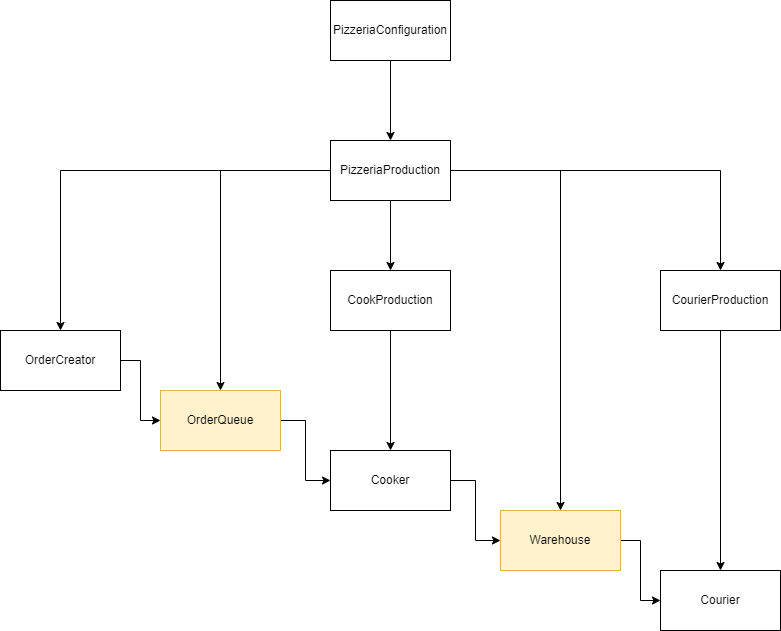

The diagram above was exported from draw.io. Its source (the exported page's mxGraphModel, read from the mxfile embedded in the PNG):
<mxGraphModel dx="1422" dy="781" grid="1" gridSize="10" guides="1" tooltips="1" connect="1" arrows="1" fold="1" page="1" pageScale="1" pageWidth="827" pageHeight="1169" math="0" shadow="0">
  <root>
    <mxCell id="0" />
    <mxCell id="1" parent="0" />
    <mxCell id="X4Am9eAeuRxRarR18zNJ-16" style="edgeStyle=orthogonalEdgeStyle;rounded=0;orthogonalLoop=1;jettySize=auto;html=1;entryX=0.5;entryY=0;entryDx=0;entryDy=0;" edge="1" parent="1" source="q4UieSTGAJj8WTSZgwSH-2" target="X4Am9eAeuRxRarR18zNJ-11">
      <mxGeometry relative="1" as="geometry" />
    </mxCell>
    <mxCell id="q4UieSTGAJj8WTSZgwSH-2" value="CookProduction" style="rounded=0;whiteSpace=wrap;html=1;" vertex="1" parent="1">
      <mxGeometry x="360" y="360" width="120" height="60" as="geometry" />
    </mxCell>
    <mxCell id="X4Am9eAeuRxRarR18zNJ-17" style="edgeStyle=orthogonalEdgeStyle;rounded=0;orthogonalLoop=1;jettySize=auto;html=1;" edge="1" parent="1" source="q4UieSTGAJj8WTSZgwSH-4" target="X4Am9eAeuRxRarR18zNJ-14">
      <mxGeometry relative="1" as="geometry" />
    </mxCell>
    <mxCell id="q4UieSTGAJj8WTSZgwSH-4" value="CourierProduction" style="rounded=0;whiteSpace=wrap;html=1;" vertex="1" parent="1">
      <mxGeometry x="690" y="360" width="120" height="60" as="geometry" />
    </mxCell>
    <mxCell id="X4Am9eAeuRxRarR18zNJ-3" style="edgeStyle=orthogonalEdgeStyle;rounded=0;orthogonalLoop=1;jettySize=auto;html=1;exitX=1;exitY=0.5;exitDx=0;exitDy=0;entryX=0;entryY=0.5;entryDx=0;entryDy=0;" edge="1" parent="1" source="q4UieSTGAJj8WTSZgwSH-7" target="X4Am9eAeuRxRarR18zNJ-1">
      <mxGeometry relative="1" as="geometry" />
    </mxCell>
    <mxCell id="q4UieSTGAJj8WTSZgwSH-7" value="OrderCreator" style="rounded=0;whiteSpace=wrap;html=1;" vertex="1" parent="1">
      <mxGeometry x="30" y="420" width="120" height="60" as="geometry" />
    </mxCell>
    <mxCell id="X4Am9eAeuRxRarR18zNJ-18" style="edgeStyle=orthogonalEdgeStyle;rounded=0;orthogonalLoop=1;jettySize=auto;html=1;entryX=0.5;entryY=0;entryDx=0;entryDy=0;" edge="1" parent="1" source="q4UieSTGAJj8WTSZgwSH-10" target="q4UieSTGAJj8WTSZgwSH-7">
      <mxGeometry relative="1" as="geometry" />
    </mxCell>
    <mxCell id="X4Am9eAeuRxRarR18zNJ-24" style="edgeStyle=orthogonalEdgeStyle;rounded=0;orthogonalLoop=1;jettySize=auto;html=1;entryX=0.5;entryY=0;entryDx=0;entryDy=0;" edge="1" parent="1" source="q4UieSTGAJj8WTSZgwSH-10" target="X4Am9eAeuRxRarR18zNJ-1">
      <mxGeometry relative="1" as="geometry" />
    </mxCell>
    <mxCell id="f4RncMrGcWuubF3Dpaq4-1" style="edgeStyle=orthogonalEdgeStyle;rounded=0;orthogonalLoop=1;jettySize=auto;html=1;exitX=1;exitY=0.5;exitDx=0;exitDy=0;entryX=0.5;entryY=0;entryDx=0;entryDy=0;" edge="1" parent="1" source="q4UieSTGAJj8WTSZgwSH-10" target="q4UieSTGAJj8WTSZgwSH-4">
      <mxGeometry relative="1" as="geometry" />
    </mxCell>
    <mxCell id="f4RncMrGcWuubF3Dpaq4-2" style="edgeStyle=orthogonalEdgeStyle;rounded=0;orthogonalLoop=1;jettySize=auto;html=1;entryX=0.5;entryY=0;entryDx=0;entryDy=0;" edge="1" parent="1" source="q4UieSTGAJj8WTSZgwSH-10" target="X4Am9eAeuRxRarR18zNJ-5">
      <mxGeometry relative="1" as="geometry" />
    </mxCell>
    <mxCell id="f4RncMrGcWuubF3Dpaq4-3" style="edgeStyle=orthogonalEdgeStyle;rounded=0;orthogonalLoop=1;jettySize=auto;html=1;entryX=0.5;entryY=0;entryDx=0;entryDy=0;" edge="1" parent="1" source="q4UieSTGAJj8WTSZgwSH-10" target="q4UieSTGAJj8WTSZgwSH-2">
      <mxGeometry relative="1" as="geometry" />
    </mxCell>
    <mxCell id="q4UieSTGAJj8WTSZgwSH-10" value="PizzeriaProduction" style="rounded=0;whiteSpace=wrap;html=1;" vertex="1" parent="1">
      <mxGeometry x="360" y="230" width="120" height="60" as="geometry" />
    </mxCell>
    <mxCell id="X4Am9eAeuRxRarR18zNJ-12" style="edgeStyle=orthogonalEdgeStyle;rounded=0;orthogonalLoop=1;jettySize=auto;html=1;exitX=1;exitY=0.5;exitDx=0;exitDy=0;entryX=0;entryY=0.5;entryDx=0;entryDy=0;" edge="1" parent="1" source="X4Am9eAeuRxRarR18zNJ-1" target="X4Am9eAeuRxRarR18zNJ-11">
      <mxGeometry relative="1" as="geometry" />
    </mxCell>
    <mxCell id="X4Am9eAeuRxRarR18zNJ-1" value="OrderQueue" style="rounded=0;whiteSpace=wrap;html=1;fillColor=#fff2cc;strokeColor=#d6b656;" vertex="1" parent="1">
      <mxGeometry x="190" y="480" width="120" height="60" as="geometry" />
    </mxCell>
    <mxCell id="X4Am9eAeuRxRarR18zNJ-15" style="edgeStyle=orthogonalEdgeStyle;rounded=0;orthogonalLoop=1;jettySize=auto;html=1;exitX=1;exitY=0.5;exitDx=0;exitDy=0;entryX=0;entryY=0.5;entryDx=0;entryDy=0;" edge="1" parent="1" source="X4Am9eAeuRxRarR18zNJ-5" target="X4Am9eAeuRxRarR18zNJ-14">
      <mxGeometry relative="1" as="geometry" />
    </mxCell>
    <mxCell id="X4Am9eAeuRxRarR18zNJ-5" value="Warehouse" style="rounded=0;whiteSpace=wrap;html=1;fillColor=#fff2cc;strokeColor=#d6b656;" vertex="1" parent="1">
      <mxGeometry x="530" y="600" width="120" height="60" as="geometry" />
    </mxCell>
    <mxCell id="X4Am9eAeuRxRarR18zNJ-13" style="edgeStyle=orthogonalEdgeStyle;rounded=0;orthogonalLoop=1;jettySize=auto;html=1;exitX=1;exitY=0.5;exitDx=0;exitDy=0;entryX=0;entryY=0.5;entryDx=0;entryDy=0;" edge="1" parent="1" source="X4Am9eAeuRxRarR18zNJ-11" target="X4Am9eAeuRxRarR18zNJ-5">
      <mxGeometry relative="1" as="geometry" />
    </mxCell>
    <mxCell id="X4Am9eAeuRxRarR18zNJ-11" value="Cooker" style="rounded=0;whiteSpace=wrap;html=1;" vertex="1" parent="1">
      <mxGeometry x="360" y="540" width="120" height="60" as="geometry" />
    </mxCell>
    <mxCell id="X4Am9eAeuRxRarR18zNJ-14" value="Courier" style="rounded=0;whiteSpace=wrap;html=1;" vertex="1" parent="1">
      <mxGeometry x="690" y="660" width="120" height="60" as="geometry" />
    </mxCell>
    <mxCell id="X4Am9eAeuRxRarR18zNJ-23" style="edgeStyle=orthogonalEdgeStyle;rounded=0;orthogonalLoop=1;jettySize=auto;html=1;entryX=0.5;entryY=0;entryDx=0;entryDy=0;" edge="1" parent="1" source="X4Am9eAeuRxRarR18zNJ-22" target="q4UieSTGAJj8WTSZgwSH-10">
      <mxGeometry relative="1" as="geometry" />
    </mxCell>
    <mxCell id="X4Am9eAeuRxRarR18zNJ-22" value="PizzeriaConfiguration" style="rounded=0;whiteSpace=wrap;html=1;" vertex="1" parent="1">
      <mxGeometry x="360" y="90" width="120" height="60" as="geometry" />
    </mxCell>
  </root>
</mxGraphModel>